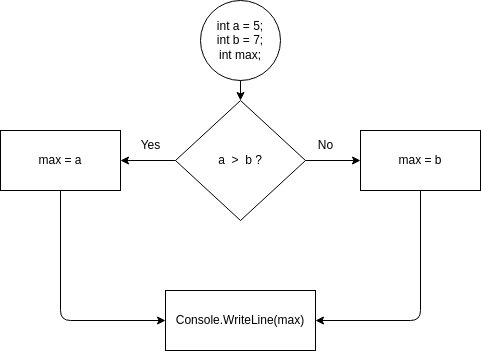

The diagram above was exported from draw.io. Its source (the exported page's mxGraphModel, read from the mxfile embedded in the PNG):
<mxGraphModel dx="933" dy="384" grid="1" gridSize="10" guides="1" tooltips="1" connect="1" arrows="1" fold="1" page="1" pageScale="1" pageWidth="827" pageHeight="1169" math="0" shadow="0">
  <root>
    <mxCell id="0" />
    <mxCell id="1" parent="0" />
    <mxCell id="9" value="" style="edgeStyle=none;html=1;" edge="1" parent="1" source="2" target="3">
      <mxGeometry relative="1" as="geometry" />
    </mxCell>
    <mxCell id="2" value="int a = 5;&lt;br&gt;int b = 7;&lt;br&gt;int max;" style="ellipse;whiteSpace=wrap;html=1;" vertex="1" parent="1">
      <mxGeometry x="360" width="80" height="80" as="geometry" />
    </mxCell>
    <mxCell id="7" value="" style="edgeStyle=none;html=1;" edge="1" parent="1" source="3" target="6">
      <mxGeometry relative="1" as="geometry" />
    </mxCell>
    <mxCell id="8" value="" style="edgeStyle=none;html=1;" edge="1" parent="1" source="3" target="5">
      <mxGeometry relative="1" as="geometry" />
    </mxCell>
    <mxCell id="3" value="a&amp;nbsp; &amp;gt;&amp;nbsp; b ?" style="rhombus;whiteSpace=wrap;html=1;" vertex="1" parent="1">
      <mxGeometry x="335" y="100" width="130" height="120" as="geometry" />
    </mxCell>
    <mxCell id="5" value="max = b" style="whiteSpace=wrap;html=1;" vertex="1" parent="1">
      <mxGeometry x="520" y="130" width="120" height="60" as="geometry" />
    </mxCell>
    <mxCell id="6" value="max = a" style="whiteSpace=wrap;html=1;" vertex="1" parent="1">
      <mxGeometry x="160" y="130" width="120" height="60" as="geometry" />
    </mxCell>
    <mxCell id="10" value="Yes" style="text;html=1;align=center;verticalAlign=middle;resizable=0;points=[];autosize=1;strokeColor=none;fillColor=none;" vertex="1" parent="1">
      <mxGeometry x="290" y="130" width="40" height="30" as="geometry" />
    </mxCell>
    <mxCell id="11" value="No" style="text;html=1;align=center;verticalAlign=middle;resizable=0;points=[];autosize=1;strokeColor=none;fillColor=none;" vertex="1" parent="1">
      <mxGeometry x="465" y="130" width="40" height="30" as="geometry" />
    </mxCell>
    <mxCell id="12" value="Console.WriteLine(max)" style="whiteSpace=wrap;html=1;" vertex="1" parent="1">
      <mxGeometry x="325" y="290" width="150" height="60" as="geometry" />
    </mxCell>
    <mxCell id="13" value="" style="edgeStyle=none;orthogonalLoop=1;jettySize=auto;html=1;exitX=0.5;exitY=1;exitDx=0;exitDy=0;entryX=0;entryY=0.5;entryDx=0;entryDy=0;" edge="1" parent="1" source="6" target="12">
      <mxGeometry width="100" relative="1" as="geometry">
        <mxPoint x="240" y="350" as="sourcePoint" />
        <mxPoint x="340" y="350" as="targetPoint" />
        <Array as="points">
          <mxPoint x="220" y="320" />
        </Array>
      </mxGeometry>
    </mxCell>
    <mxCell id="14" value="" style="edgeStyle=none;orthogonalLoop=1;jettySize=auto;html=1;exitX=0.5;exitY=1;exitDx=0;exitDy=0;entryX=1;entryY=0.5;entryDx=0;entryDy=0;" edge="1" parent="1" source="5" target="12">
      <mxGeometry width="100" relative="1" as="geometry">
        <mxPoint x="540" y="300" as="sourcePoint" />
        <mxPoint x="640" y="300" as="targetPoint" />
        <Array as="points">
          <mxPoint x="580" y="320" />
        </Array>
      </mxGeometry>
    </mxCell>
  </root>
</mxGraphModel>